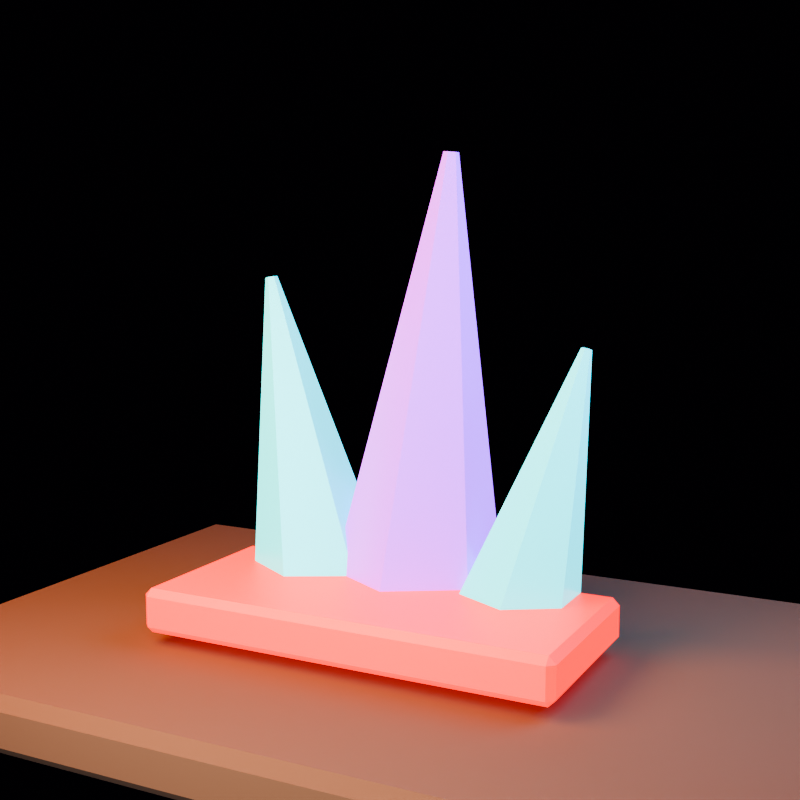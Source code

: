 # Source: crystal_spikes.blend  (saved by Blender 5.1.30; exported with 4.5.12 LTS)
import bpy
from mathutils import Matrix  # noqa: F401  (used for matrix-valued properties, if any)

bpy.ops.wm.read_factory_settings(use_empty=True)
scene = bpy.context.scene
scene.name = 'crystal_spikes_action_library'

# ---- collections
col_collection = bpy.data.collections.new('Collection'); scene.collection.children.link(col_collection)
col_asset = bpy.data.collections.new('ASSET'); scene.collection.children.link(col_asset)
col_preview_only = bpy.data.collections.new('PREVIEW_ONLY'); scene.collection.children.link(col_preview_only)

# ---- materials (node trees are filled in below, after node groups)
mat_mat_cyan = bpy.data.materials.new('MAT_Cyan')
mat_mat_cyan.diffuse_color = (0.08, 0.72, 0.68, 1.0)
mat_mat_violet = bpy.data.materials.new('MAT_Violet')
mat_mat_violet.diffuse_color = (0.46, 0.12, 0.82, 1.0)
mat_mat_hazard = bpy.data.materials.new('MAT_Hazard')
mat_mat_hazard.diffuse_color = (0.72, 0.018, 0.009, 1.0)
mat_mat_earth = bpy.data.materials.new('MAT_Earth')
mat_mat_earth.diffuse_color = (0.16, 0.075, 0.028, 1.0)

# ---- material node trees
mat_mat_cyan.use_nodes = True; mat_mat_cyan.node_tree.nodes.clear()
_N = mat_mat_cyan.node_tree.nodes; _L = mat_mat_cyan.node_tree.links
n0 = _N.new('ShaderNodeBsdfPrincipled'); n0.name = 'Principled BSDF'; n0.location = (-200, 100)
n0.inputs[0].default_value = (0.08, 0.72, 0.68, 1.0)
n0.inputs[1].default_value = 0.05
n0.inputs[2].default_value = 0.28
n0.inputs[27].default_value = (0.02, 0.65, 0.62, 1.0)
n0.inputs[28].default_value = 2.0
n1 = _N.new('ShaderNodeOutputMaterial'); n1.name = 'Material Output'; n1.location = (200, 100)
_L.new(n0.outputs[0], n1.inputs[0])
n1.is_active_output = True
mat_mat_violet.use_nodes = True; mat_mat_violet.node_tree.nodes.clear()
_N = mat_mat_violet.node_tree.nodes; _L = mat_mat_violet.node_tree.links
n0 = _N.new('ShaderNodeBsdfPrincipled'); n0.name = 'Principled BSDF'; n0.location = (-200, 100)
n0.inputs[0].default_value = (0.46, 0.12, 0.82, 1.0)
n0.inputs[1].default_value = 0.03
n0.inputs[2].default_value = 0.28
n0.inputs[27].default_value = (0.38, 0.03, 0.75, 1.0)
n0.inputs[28].default_value = 2.0
n1 = _N.new('ShaderNodeOutputMaterial'); n1.name = 'Material Output'; n1.location = (200, 100)
_L.new(n0.outputs[0], n1.inputs[0])
n1.is_active_output = True
mat_mat_hazard.use_nodes = True; mat_mat_hazard.node_tree.nodes.clear()
_N = mat_mat_hazard.node_tree.nodes; _L = mat_mat_hazard.node_tree.links
n0 = _N.new('ShaderNodeBsdfPrincipled'); n0.name = 'Principled BSDF'; n0.location = (-200, 100)
n0.inputs[0].default_value = (0.72, 0.018, 0.009, 1.0)
n0.inputs[1].default_value = 0.12
n0.inputs[2].default_value = 0.52
n0.inputs[27].default_value = (1.0, 0.015, 0.005, 1.0)
n0.inputs[28].default_value = 2.0
n1 = _N.new('ShaderNodeOutputMaterial'); n1.name = 'Material Output'; n1.location = (200, 100)
_L.new(n0.outputs[0], n1.inputs[0])
n1.is_active_output = True
mat_mat_earth.use_nodes = True; mat_mat_earth.node_tree.nodes.clear()
_N = mat_mat_earth.node_tree.nodes; _L = mat_mat_earth.node_tree.links
n0 = _N.new('ShaderNodeBsdfPrincipled'); n0.name = 'Principled BSDF'; n0.location = (-200, 100)
n0.inputs[0].default_value = (0.16, 0.075, 0.028, 1.0)
n0.inputs[2].default_value = 0.98
n1 = _N.new('ShaderNodeOutputMaterial'); n1.name = 'Material Output'; n1.location = (200, 100)
_L.new(n0.outputs[0], n1.inputs[0])
n1.is_active_output = True

# ---- world
world_world = bpy.data.worlds.new('World'); scene.world = world_world
world_world.use_nodes = True; world_world.node_tree.nodes.clear()
_N = world_world.node_tree.nodes; _L = world_world.node_tree.links
n0 = _N.new('ShaderNodeOutputWorld'); n0.name = 'World Output'; n0.location = (200, 100)
n1 = _N.new('ShaderNodeBackground'); n1.name = 'Background'; n1.location = (-200, 100)
n1.inputs[0].default_value = (0.008, 0.005, 0.012, 1.0)
n1.inputs[1].default_value = 0.25
_L.new(n1.outputs[0], n0.inputs[0])
n0.is_active_output = True
world_world.color = (0.05088, 0.05088, 0.05088)
world_world.sun_shadow_jitter_overblur = 0.0

# ---- cameras
cam_camera = bpy.data.cameras.new('Camera')
cam_camera.lens = 54.0

# ---- lights
light_area = bpy.data.lights.new('Area', 'AREA')
light_area.color = (1.0, 0.34, 0.1)
light_area.energy = 232.6
light_area.shape = 'DISK'
light_area.size = 2.0
light_area.size_y = 1.0
light_area_001 = bpy.data.lights.new('Area.001', 'AREA')
light_area_001.color = (0.18, 0.34, 0.82)
light_area_001.energy = 167.2
light_area_001.size = 1.8
light_area_001.size_y = 1.0
light_area_002 = bpy.data.lights.new('Area.002', 'AREA')
light_area_002.color = (0.72, 0.78, 1.0)
light_area_002.energy = 153.1
light_area_002.size = 2.5
light_area_002.size_y = 1.0

# ---- meshes
me_cone = bpy.data.meshes.new('Cone')
me_cone.from_pydata([(0.0, 0.28, -0.625), (0.0, 0.0224, 0.625), (0.2425, 0.14, -0.625), (0.0194, 0.0112, 0.625), (0.2425, -0.14, -0.625), (0.0194, -0.0112, 0.625), (0.0, -0.28, -0.625), (0.0, -0.0224, 0.625), (-0.2425, -0.14, -0.625), (-0.0194, -0.0112, 0.625), (-0.2425, 0.14, -0.625), (-0.0194, 0.0112, 0.625), (0.7637, 0.2, -0.754), (1.188, -0.0208, 0.1956), (0.9535, 0.08, -0.8388), (1.203, -0.0304, 0.1888), (0.9535, -0.16, -0.8388), (1.203, -0.0496, 0.1888), (0.7637, -0.28, -0.754), (1.188, -0.0592, 0.1956), (0.574, -0.16, -0.6693), (1.173, -0.0496, 0.2024), (0.574, 0.08, -0.6693), (1.173, -0.0304, 0.2024)], [], [(1, 2, 0), (3, 4, 2), (4, 7, 6), (7, 8, 6), (1, 9, 5), (9, 10, 8), (10, 1, 0), (2, 6, 10), (13, 14, 12), (15, 16, 14), (17, 18, 16), (19, 20, 18), (21, 19, 17), (21, 22, 20), (23, 12, 22), (20, 22, 14), (1, 3, 2), (3, 5, 4), (4, 5, 7), (7, 9, 8), (5, 3, 1), (1, 11, 9), (9, 7, 5), (9, 11, 10), (10, 11, 1), (10, 0, 2), (2, 4, 6), (6, 8, 10), (13, 15, 14), (15, 17, 16), (17, 19, 18), (19, 21, 20), (17, 15, 21), (15, 13, 21), (13, 23, 21), (21, 23, 22), (23, 13, 12), (22, 12, 14), (14, 16, 18), (18, 20, 14)])
_uv = me_cone.uv_layers.new(name='UVMap')
_uv.uv.foreach_set('vector', [1.0, 1.0, 0.8333, 0.5, 1.0, 0.5, 0.8333, 1.0, 0.6667, 0.5, 0.8333, 0.5, 0.6667, 0.5, 0.5, 1.0, 0.5, 0.5, 0.5, 1.0, 0.3333, 0.5, 0.5, 0.5, 0.25, 0.49, 0.04215, 0.13, 0.4578, 0.13, 0.3333, 1.0, 0.1667, 0.5, 0.3333, 0.5, 0.1667, 0.5, -8.941e-08, 1.0, -8.941e-08, 0.5, 0.9578, 0.37, 0.75, 0.01, 0.5422, 0.37, 1.0, 1.0, 0.8333, 0.5, 1.0, 0.5, 0.8333, 1.0, 0.6667, 0.5, 0.8333, 0.5, 0.6667, 1.0, 0.5, 0.5, 0.6667, 0.5, 0.5, 1.0, 0.3333, 0.5, 0.5, 0.5, 0.04215, 0.13, 0.25, 0.01, 0.4578, 0.13, 0.3333, 1.0, 0.1667, 0.5, 0.3333, 0.5, 0.1667, 1.0, -8.941e-08, 0.5, 0.1667, 0.5, 0.5422, 0.13, 0.5422, 0.37, 0.9578, 0.37, 1.0, 1.0, 0.8333, 1.0, 0.8333, 0.5, 0.8333, 1.0, 0.6667, 1.0, 0.6667, 0.5, 0.6667, 0.5, 0.6667, 1.0, 0.5, 1.0, 0.5, 1.0, 0.3333, 1.0, 0.3333, 0.5, 0.4578, 0.13, 0.4578, 0.37, 0.25, 0.49, 0.25, 0.49, 0.04215, 0.37, 0.04215, 0.13, 0.04215, 0.13, 0.25, 0.01, 0.4578, 0.13, 0.3333, 1.0, 0.1667, 1.0, 0.1667, 0.5, 0.1667, 0.5, 0.1667, 1.0, -8.941e-08, 1.0, 0.5422, 0.37, 0.75, 0.49, 0.9578, 0.37, 0.9578, 0.37, 0.9578, 0.13, 0.75, 0.01, 0.75, 0.01, 0.5422, 0.13, 0.5422, 0.37, 1.0, 1.0, 0.8333, 1.0, 0.8333, 0.5, 0.8333, 1.0, 0.6667, 1.0, 0.6667, 0.5, 0.6667, 1.0, 0.5, 1.0, 0.5, 0.5, 0.5, 1.0, 0.3333, 1.0, 0.3333, 0.5, 0.4578, 0.13, 0.4578, 0.37, 0.04215, 0.13, 0.4578, 0.37, 0.25, 0.49, 0.04215, 0.13, 0.25, 0.49, 0.04215, 0.37, 0.04215, 0.13, 0.3333, 1.0, 0.1667, 1.0, 0.1667, 0.5, 0.1667, 1.0, -8.941e-08, 1.0, -8.941e-08, 0.5, 0.5422, 0.37, 0.75, 0.49, 0.9578, 0.37, 0.9578, 0.37, 0.9578, 0.13, 0.75, 0.01, 0.75, 0.01, 0.5422, 0.13, 0.9578, 0.37])
me_cone.materials.append(mat_mat_cyan)
me_cone.update()
me_cone.normals_split_custom_set([tuple(v) for v in zip(*[iter([0.4922, 0.8526, 0.1757, 0.4922, 0.8526, 0.1757, 0.4922, 0.8526, 0.1757, 0.9844, 0.0, 0.1757, 0.9844, 0.0, 0.1757, 0.9844, 0.0, 0.1757, 0.4922, -0.8526, 0.1757, 0.4922, -0.8526, 0.1757, 0.4922, -0.8526, 0.1757, -0.4922, -0.8526, 0.1757, -0.4922, -0.8526, 0.1757, -0.4922, -0.8526, 0.1757, 0.0, 0.0, 1.0, 0.0, 0.0, 1.0, 0.0, 0.0, 1.0, -0.9844, 0.0, 0.1757, -0.9844, 0.0, 0.1757, -0.9844, 0.0, 0.1757, -0.4922, 0.8526, 0.1757, -0.4922, 0.8526, 0.1757, -0.4922, 0.8526, 0.1757, 0.0, 0.0, -1.0, 0.0, 0.0, -1.0, 0.0, 0.0, -1.0, 0.5228, 0.8517, -0.0354, 0.5228, 0.8517, -0.0354, 0.5228, 0.8517, -0.0354, 0.9718, 0.0, -0.2359, 0.9718, 0.0, -0.2359, 0.9718, 0.0, -0.2359, 0.5228, -0.8517, -0.0354, 0.5228, -0.8517, -0.0354, 0.5228, -0.8517, -0.0354, -0.3753, -0.8517, 0.3656, -0.3753, -0.8517, 0.3656, -0.3753, -0.8517, 0.3656, 0.4078, 0.0, 0.9131, 0.4078, 0.0, 0.9131, 0.4078, 0.0, 0.9131, -0.8243, 0.0, 0.5662, -0.8243, 0.0, 0.5662, -0.8243, 0.0, 0.5662, -0.3753, 0.8517, 0.3656, -0.3753, 0.8517, 0.3656, -0.3753, 0.8517, 0.3656, -0.4078, 0.0, -0.9131, -0.4078, 0.0, -0.9131, -0.4078, 0.0, -0.9131, 0.4922, 0.8526, 0.1757, 0.4922, 0.8526, 0.1757, 0.4922, 0.8526, 0.1757, 0.9844, 0.0, 0.1757, 0.9844, 0.0, 0.1757, 0.9844, 0.0, 0.1757, 0.4922, -0.8526, 0.1757, 0.4922, -0.8526, 0.1757, 0.4922, -0.8526, 0.1757, -0.4922, -0.8526, 0.1757, -0.4922, -0.8526, 0.1757, -0.4922, -0.8526, 0.1757, 2.143e-06, 0.0, 1.0, 2.143e-06, 0.0, 1.0, 2.143e-06, 0.0, 1.0, -4.287e-06, 0.0, 1.0, -4.287e-06, 0.0, 1.0, -4.287e-06, 0.0, 1.0, 0.0, 0.0, 1.0, 0.0, 0.0, 1.0, 0.0, 0.0, 1.0, -0.9844, 0.0, 0.1757, -0.9844, 0.0, 0.1757, -0.9844, 0.0, 0.1757, -0.4922, 0.8526, 0.1757, -0.4922, 0.8526, 0.1757, -0.4922, 0.8526, 0.1757, 0.0, 0.0, -1.0, 0.0, 0.0, -1.0, 0.0, 0.0, -1.0, 6.584e-07, 0.0, -1.0, 6.584e-07, 0.0, -1.0, 6.584e-07, 0.0, -1.0, -4.389e-07, 0.0, -1.0, -4.389e-07, 0.0, -1.0, -4.389e-07, 0.0, -1.0, 0.5228, 0.8517, -0.0354, 0.5228, 0.8517, -0.0354, 0.5228, 0.8517, -0.0354, 0.9718, 0.0, -0.2359, 0.9718, 0.0, -0.2359, 0.9718, 0.0, -0.2359, 0.5227, -0.8518, -0.0354, 0.5227, -0.8518, -0.0354, 0.5227, -0.8518, -0.0354, -0.3753, -0.8517, 0.3656, -0.3753, -0.8517, 0.3656, -0.3753, -0.8517, 0.3656, 0.4078, 0.0, 0.9131, 0.4078, 0.0, 0.9131, 0.4078, 0.0, 0.9131, 0.4078, 0.0, 0.9131, 0.4078, 0.0, 0.9131, 0.4078, 0.0, 0.9131, 0.4078, 0.0, 0.9131, 0.4078, 0.0, 0.9131, 0.4078, 0.0, 0.9131, -0.8243, 0.0, 0.5662, -0.8243, 0.0, 0.5662, -0.8243, 0.0, 0.5662, -0.3753, 0.8517, 0.3656, -0.3753, 0.8517, 0.3656, -0.3753, 0.8517, 0.3656, -0.4078, -2.987e-07, -0.9131, -0.4078, -2.987e-07, -0.9131, -0.4078, -2.987e-07, -0.9131, -0.4078, 0.0, -0.9131, -0.4078, 0.0, -0.9131, -0.4078, 0.0, -0.9131, -0.4078, 2.987e-07, -0.9131, -0.4078, 2.987e-07, -0.9131, -0.4078, 2.987e-07, -0.9131])] * 3)])
me_cone_001 = bpy.data.meshes.new('Cone.001')
me_cone_001.from_pydata([(-6.258e-09, 0.34, -0.84), (6.258e-09, 0.0272, 0.84), (0.2944, 0.17, -0.84), (0.02356, 0.0136, 0.84), (0.2944, -0.17, -0.84), (0.02356, -0.0136, 0.84), (-6.258e-09, -0.34, -0.84), (6.258e-09, -0.0272, 0.84), (-0.2944, -0.17, -0.84), (-0.02356, -0.0136, 0.84), (-0.2944, 0.17, -0.84), (-0.02356, 0.0136, 0.84)], [], [(1, 2, 0), (3, 4, 2), (5, 6, 4), (7, 8, 6), (1, 9, 5), (9, 10, 8), (11, 0, 10), (6, 8, 10), (1, 3, 2), (3, 5, 4), (5, 7, 6), (7, 9, 8), (5, 3, 1), (1, 11, 9), (9, 7, 5), (9, 11, 10), (11, 1, 0), (10, 0, 6), (0, 2, 6), (2, 4, 6)])
_uv = me_cone_001.uv_layers.new(name='UVMap')
_uv.uv.foreach_set('vector', [1.0, 1.0, 0.8333, 0.5, 1.0, 0.5, 0.8333, 1.0, 0.6667, 0.5, 0.8333, 0.5, 0.6667, 1.0, 0.5, 0.5, 0.6667, 0.5, 0.5, 1.0, 0.3333, 0.5, 0.5, 0.5, 0.25, 0.49, 0.04215, 0.13, 0.4578, 0.13, 0.3333, 1.0, 0.1667, 0.5, 0.3333, 0.5, 0.1667, 1.0, -8.941e-08, 0.5, 0.1667, 0.5, 0.75, 0.01, 0.5422, 0.13, 0.5422, 0.37, 1.0, 1.0, 0.8333, 1.0, 0.8333, 0.5, 0.8333, 1.0, 0.6667, 1.0, 0.6667, 0.5, 0.6667, 1.0, 0.5, 1.0, 0.5, 0.5, 0.5, 1.0, 0.3333, 1.0, 0.3333, 0.5, 0.4578, 0.13, 0.4578, 0.37, 0.25, 0.49, 0.25, 0.49, 0.04215, 0.37, 0.04215, 0.13, 0.04215, 0.13, 0.25, 0.01, 0.4578, 0.13, 0.3333, 1.0, 0.1667, 1.0, 0.1667, 0.5, 0.1667, 1.0, -8.941e-08, 1.0, -8.941e-08, 0.5, 0.5422, 0.37, 0.75, 0.49, 0.75, 0.01, 0.75, 0.49, 0.9578, 0.37, 0.75, 0.01, 0.9578, 0.37, 0.9578, 0.13, 0.75, 0.01])
me_cone_001.materials.append(mat_mat_violet)
me_cone_001.update()
me_cone_001.normals_split_custom_set([tuple(v) for v in zip(*[iter([0.4936, 0.855, 0.1592, 0.4936, 0.855, 0.1592, 0.4936, 0.855, 0.1592, 0.9872, 0.0, 0.1592, 0.9872, 0.0, 0.1592, 0.9872, 0.0, 0.1592, 0.4936, -0.855, 0.1592, 0.4936, -0.855, 0.1592, 0.4936, -0.855, 0.1592, -0.4936, -0.855, 0.1592, -0.4936, -0.855, 0.1592, -0.4936, -0.855, 0.1592, 0.0, 0.0, 1.0, 0.0, 0.0, 1.0, 0.0, 0.0, 1.0, -0.9872, 0.0, 0.1592, -0.9872, 0.0, 0.1592, -0.9872, 0.0, 0.1592, -0.4936, 0.855, 0.1592, -0.4936, 0.855, 0.1592, -0.4936, 0.855, 0.1592, 5.954e-07, 0.0, -1.0, 5.954e-07, 0.0, -1.0, 5.954e-07, 0.0, -1.0, 0.4936, 0.855, 0.1592, 0.4936, 0.855, 0.1592, 0.4936, 0.855, 0.1592, 0.9872, 0.0, 0.1592, 0.9872, 0.0, 0.1592, 0.9872, 0.0, 0.1592, 0.4936, -0.855, 0.1592, 0.4936, -0.855, 0.1592, 0.4936, -0.855, 0.1592, -0.4936, -0.855, 0.1592, -0.4936, -0.855, 0.1592, -0.4936, -0.855, 0.1592, 5.814e-06, 0.0, 1.0, 5.814e-06, 0.0, 1.0, 5.814e-06, 0.0, 1.0, -5.814e-06, 0.0, 1.0, -5.814e-06, 0.0, 1.0, -5.814e-06, 0.0, 1.0, 0.0, 0.0, 1.0, 0.0, 0.0, 1.0, 0.0, 0.0, 1.0, -0.9872, 0.0, 0.1592, -0.9872, 0.0, 0.1592, -0.9872, 0.0, 0.1592, -0.4936, 0.855, 0.1592, -0.4936, 0.855, 0.1592, -0.4936, 0.855, 0.1592, 0.0, 0.0, -1.0, 0.0, 0.0, -1.0, 0.0, 0.0, -1.0, 2.977e-07, 0.0, -1.0, 2.977e-07, 0.0, -1.0, 2.977e-07, 0.0, -1.0, -5.954e-07, 0.0, -1.0, -5.954e-07, 0.0, -1.0, -5.954e-07, 0.0, -1.0])] * 3)])
me_cube = bpy.data.meshes.new('Cube')
me_cube.from_pydata([(-0.735, -0.315, -0.08), (-0.735, -0.34, -0.055), (-0.76, -0.315, -0.055), (-0.735, -0.34, 0.055), (-0.735, -0.315, 0.08), (-0.76, -0.315, 0.055), (-0.735, 0.315, -0.08), (-0.76, 0.315, -0.055), (-0.735, 0.34, -0.055), (-0.735, 0.315, 0.08), (-0.735, 0.34, 0.055), (-0.76, 0.315, 0.055), (0.735, -0.315, -0.08), (0.76, -0.315, -0.055), (0.735, -0.34, -0.055), (0.735, -0.315, 0.08), (0.735, -0.34, 0.055), (0.76, -0.315, 0.055), (0.735, 0.315, -0.08), (0.735, 0.34, -0.055), (0.76, 0.315, -0.055), (0.735, 0.315, 0.08), (0.76, 0.315, 0.055), (0.735, 0.34, 0.055)], [], [(0, 1, 2), (3, 4, 5), (6, 7, 8), (9, 10, 11), (12, 13, 14), (15, 16, 17), (18, 19, 20), (21, 22, 23), (0, 7, 6), (3, 2, 1), (9, 5, 4), (8, 11, 10), (6, 19, 18), (21, 10, 9), (20, 23, 22), (18, 13, 12), (15, 22, 21), (14, 17, 16), (12, 1, 0), (4, 16, 15), (18, 0, 6), (5, 7, 2), (16, 1, 14), (9, 15, 21), (10, 19, 8), (22, 13, 20), (0, 2, 7), (3, 5, 2), (9, 11, 5), (8, 7, 11), (6, 8, 19), (21, 23, 10), (20, 19, 23), (18, 20, 13), (15, 17, 22), (14, 13, 17), (12, 14, 1), (4, 3, 16), (18, 12, 0), (5, 11, 7), (16, 3, 1), (9, 4, 15), (10, 23, 19), (22, 17, 13)])
_uv = me_cube.uv_layers.new(name='UVMap')
_uv.uv.foreach_set('vector', [0.1291, 0.7408, 0.1291, 0.75, 0.125, 0.7408, 0.5859, 0.0, 0.625, 0.009191, 0.5859, 0.009191, 0.1291, 0.5092, 0.125, 0.5092, 0.1291, 0.5, 0.625, 0.2452, 0.5859, 0.2531, 0.5859, 0.2408, 0.3709, 0.7408, 0.4043, 0.7408, 0.3925, 0.7521, 0.6271, 0.7475, 0.5859, 0.7541, 0.5859, 0.7431, 0.3709, 0.5092, 0.3925, 0.4979, 0.4043, 0.5092, 0.6271, 0.5025, 0.5859, 0.5069, 0.5859, 0.4959, 0.1291, 0.7408, 0.125, 0.5092, 0.1291, 0.5092, 0.5859, 0.0, 0.4141, 0.009191, 0.4141, 0.0, 0.625, 0.2452, 0.5859, 0.009191, 0.625, 0.009191, 0.4141, 0.2541, 0.5859, 0.2408, 0.5859, 0.2531, 0.1291, 0.5092, 0.3925, 0.4979, 0.3709, 0.5092, 0.6271, 0.5025, 0.5859, 0.2531, 0.625, 0.2452, 0.4043, 0.5092, 0.5859, 0.4959, 0.5859, 0.5069, 0.3709, 0.5092, 0.4043, 0.7408, 0.3709, 0.7408, 0.6271, 0.7475, 0.5859, 0.5069, 0.6271, 0.5025, 0.3925, 0.7521, 0.5859, 0.7431, 0.5859, 0.7541, 0.3709, 0.7408, 0.1291, 0.75, 0.1291, 0.7408, 0.625, 0.9959, 0.5859, 0.7541, 0.6271, 0.7475, 0.3709, 0.5092, 0.1291, 0.7408, 0.1291, 0.5092, 0.5859, 0.009191, 0.4141, 0.2408, 0.4141, 0.009191, 0.5859, 0.7541, 0.4141, 0.9959, 0.3925, 0.7521, 0.8709, 0.5092, 0.6271, 0.7475, 0.6271, 0.5025, 0.5859, 0.2531, 0.3925, 0.4979, 0.4141, 0.2541, 0.5859, 0.5069, 0.4043, 0.7408, 0.4043, 0.5092, 0.1291, 0.7408, 0.125, 0.7408, 0.125, 0.5092, 0.5859, 0.0, 0.5859, 0.009191, 0.4141, 0.009191, 0.625, 0.2452, 0.5859, 0.2408, 0.5859, 0.009191, 0.4141, 0.2541, 0.4141, 0.2408, 0.5859, 0.2408, 0.1291, 0.5092, 0.1291, 0.5, 0.3925, 0.4979, 0.6271, 0.5025, 0.5859, 0.4959, 0.5859, 0.2531, 0.4043, 0.5092, 0.3925, 0.4979, 0.5859, 0.4959, 0.3709, 0.5092, 0.4043, 0.5092, 0.4043, 0.7408, 0.6271, 0.7475, 0.5859, 0.7431, 0.5859, 0.5069, 0.3925, 0.7521, 0.4043, 0.7408, 0.5859, 0.7431, 0.3709, 0.7408, 0.3925, 0.7521, 0.1291, 0.75, 0.625, 0.9959, 0.5859, 0.9959, 0.5859, 0.7541, 0.3709, 0.5092, 0.3709, 0.7408, 0.1291, 0.7408, 0.5859, 0.009191, 0.5859, 0.2408, 0.4141, 0.2408, 0.5859, 0.7541, 0.5859, 0.9959, 0.4141, 0.9959, 0.8709, 0.5092, 0.8709, 0.7408, 0.6271, 0.7475, 0.5859, 0.2531, 0.5859, 0.4959, 0.3925, 0.4979, 0.5859, 0.5069, 0.5859, 0.7431, 0.4043, 0.7408])
me_cube.materials.append(mat_mat_hazard)
me_cube.update()
me_cube.normals_split_custom_set([tuple(v) for v in zip(*[iter([-0.5774, -0.5774, -0.5773, -0.5774, -0.5774, -0.5773, -0.5774, -0.5774, -0.5773, -0.5774, -0.5774, 0.5773, -0.5774, -0.5774, 0.5773, -0.5774, -0.5774, 0.5773, -0.5774, 0.5774, -0.5773, -0.5774, 0.5774, -0.5773, -0.5774, 0.5774, -0.5773, -0.5774, 0.5774, 0.5773, -0.5774, 0.5774, 0.5773, -0.5774, 0.5774, 0.5773, 0.5774, -0.5774, -0.5773, 0.5774, -0.5774, -0.5773, 0.5774, -0.5774, -0.5773, 0.5774, -0.5774, 0.5773, 0.5774, -0.5774, 0.5773, 0.5774, -0.5774, 0.5773, 0.5774, 0.5774, -0.5773, 0.5774, 0.5774, -0.5773, 0.5774, 0.5774, -0.5773, 0.5774, 0.5774, 0.5773, 0.5774, 0.5774, 0.5773, 0.5774, 0.5774, 0.5773, -0.7071, 0.0, -0.7071, -0.7071, 0.0, -0.7071, -0.7071, 0.0, -0.7071, -0.7071, -0.7071, 0.0, -0.7071, -0.7071, 0.0, -0.7071, -0.7071, 0.0, -0.7071, 0.0, 0.7071, -0.7071, 0.0, 0.7071, -0.7071, 0.0, 0.7071, -0.7071, 0.7071, 0.0, -0.7071, 0.7071, 0.0, -0.7071, 0.7071, 0.0, 0.0, 0.7071, -0.7071, 0.0, 0.7071, -0.7071, 0.0, 0.7071, -0.7071, 0.0, 0.7071, 0.7071, 0.0, 0.7071, 0.7071, 0.0, 0.7071, 0.7071, 0.7071, 0.7071, 0.0, 0.7071, 0.7071, 0.0, 0.7071, 0.7071, 0.0, 0.7071, 0.0, -0.7071, 0.7071, 0.0, -0.7071, 0.7071, 0.0, -0.7071, 0.7071, 0.0, 0.7071, 0.7071, 0.0, 0.7071, 0.7071, 0.0, 0.7071, 0.7071, -0.7071, 0.0, 0.7071, -0.7071, 0.0, 0.7071, -0.7071, 0.0, 0.0, -0.7071, -0.7071, 0.0, -0.7071, -0.7071, 0.0, -0.7071, -0.7071, 0.0, -0.7071, 0.7071, 0.0, -0.7071, 0.7071, 0.0, -0.7071, 0.7071, 0.0, 0.0, -1.0, 0.0, 0.0, -1.0, 0.0, 0.0, -1.0, -1.0, 0.0, 0.0, -1.0, 0.0, 0.0, -1.0, 0.0, 0.0, 0.0, -1.0, 0.0, 0.0, -1.0, 0.0, 0.0, -1.0, 0.0, 0.0, 0.0, 1.0, 0.0, 0.0, 1.0, 0.0, 0.0, 1.0, 0.0, 1.0, 0.0, 0.0, 1.0, 0.0, 0.0, 1.0, 0.0, 1.0, 0.0, 0.0, 1.0, 0.0, 0.0, 1.0, 0.0, 0.0, -0.7071, 0.0, -0.7071, -0.7071, 0.0, -0.7071, -0.7071, 0.0, -0.7071, -0.7071, -0.7071, 0.0, -0.7071, -0.7071, 0.0, -0.7071, -0.7071, 0.0, -0.7071, 0.0, 0.7071, -0.7071, 0.0, 0.7071, -0.7071, 0.0, 0.7071, -0.7071, 0.7071, 0.0, -0.7071, 0.7071, 0.0, -0.7071, 0.7071, 0.0, 0.0, 0.7071, -0.7071, 0.0, 0.7071, -0.7071, 0.0, 0.7071, -0.7071, 0.0, 0.7071, 0.7071, 0.0, 0.7071, 0.7071, 0.0, 0.7071, 0.7071, 0.7071, 0.7071, 0.0, 0.7071, 0.7071, 0.0, 0.7071, 0.7071, 0.0, 0.7071, 0.0, -0.7071, 0.7071, 0.0, -0.7071, 0.7071, 0.0, -0.7071, 0.7071, 0.0, 0.7071, 0.7071, 0.0, 0.7071, 0.7071, 0.0, 0.7071, 0.7071, -0.7071, 0.0, 0.7071, -0.7071, 0.0, 0.7071, -0.7071, 0.0, 0.0, -0.7071, -0.7071, 0.0, -0.7071, -0.7071, 0.0, -0.7071, -0.7071, 0.0, -0.7071, 0.7071, 0.0, -0.7071, 0.7071, 0.0, -0.7071, 0.7071, 0.0, 0.0, -1.0, 0.0, 0.0, -1.0, 0.0, 0.0, -1.0, -1.0, 0.0, 0.0, -1.0, 0.0, 0.0, -1.0, 0.0, 0.0, 0.0, -1.0, 0.0, 0.0, -1.0, 0.0, 0.0, -1.0, 0.0, 0.0, 0.0, 1.0, 0.0, 0.0, 1.0, 0.0, 0.0, 1.0, 0.0, 1.0, 0.0, 0.0, 1.0, 0.0, 0.0, 1.0, 0.0, 1.0, 0.0, 0.0, 1.0, 0.0, 0.0, 1.0, 0.0, 0.0])] * 3)])
me_cube_001 = bpy.data.meshes.new('Cube.001')
me_cube_001.from_pydata([(-1.56, -1.048, -0.1), (-1.56, -1.088, -0.06), (-1.6, -1.048, -0.06), (-1.56, -1.088, 0.06), (-1.56, -1.048, 0.1), (-1.6, -1.048, 0.06), (-1.56, 1.048, -0.1), (-1.6, 1.048, -0.06), (-1.56, 1.088, -0.06), (-1.56, 1.048, 0.1), (-1.56, 1.088, 0.06), (-1.6, 1.048, 0.06), (1.56, -1.048, -0.1), (1.6, -1.048, -0.06), (1.56, -1.088, -0.06), (1.56, -1.048, 0.1), (1.56, -1.088, 0.06), (1.6, -1.048, 0.06), (1.56, 1.048, -0.1), (1.56, 1.088, -0.06), (1.6, 1.048, -0.06), (1.56, 1.048, 0.1), (1.6, 1.048, 0.06), (1.56, 1.088, 0.06)], [], [(0, 1, 2), (3, 4, 5), (6, 7, 8), (9, 10, 11), (12, 13, 14), (15, 16, 17), (18, 19, 20), (21, 22, 23), (6, 0, 2, 7), (1, 3, 5, 2), (4, 9, 11, 5), (10, 8, 7, 11), (18, 6, 8, 19), (9, 21, 23, 10), (22, 20, 19, 23), (12, 18, 20, 13), (21, 15, 17, 22), (16, 14, 13, 17), (0, 12, 14, 1), (15, 4, 3, 16), (6, 18, 12, 0), (2, 5, 11, 7), (14, 16, 3, 1), (21, 9, 4, 15), (8, 10, 23, 19), (20, 22, 17, 13)])
_uv = me_cube_001.uv_layers.new(name='UVMap')
_uv.uv.foreach_set('vector', [0.1281, 0.7454, 0.1281, 0.75, 0.125, 0.7454, 0.575, 0.0, 0.625, 0.004596, 0.575, 0.004596, 0.1281, 0.5046, 0.125, 0.5046, 0.1281, 0.5, 0.625, 0.248, 0.575, 0.2523, 0.575, 0.2454, 0.3719, 0.7454, 0.4125, 0.7454, 0.3984, 0.7516, 0.6266, 0.7493, 0.575, 0.7531, 0.575, 0.7466, 0.3719, 0.5046, 0.3984, 0.4984, 0.4125, 0.5046, 0.6266, 0.5007, 0.575, 0.5034, 0.575, 0.4969, 0.1281, 0.5046, 0.1281, 0.7454, 0.125, 0.7454, 0.125, 0.5046, 0.425, 0.0, 0.575, 0.0, 0.575, 0.004596, 0.425, 0.004596, 0.625, 0.004596, 0.625, 0.248, 0.575, 0.2454, 0.575, 0.004596, 0.575, 0.2523, 0.425, 0.2531, 0.425, 0.2454, 0.575, 0.2454, 0.3719, 0.5046, 0.1281, 0.5046, 0.1281, 0.5, 0.3984, 0.4984, 0.625, 0.248, 0.6266, 0.5007, 0.575, 0.4969, 0.575, 0.2523, 0.575, 0.5034, 0.4125, 0.5046, 0.3984, 0.4984, 0.575, 0.4969, 0.3719, 0.7454, 0.3719, 0.5046, 0.4125, 0.5046, 0.4125, 0.7454, 0.6266, 0.5007, 0.6266, 0.7493, 0.575, 0.7466, 0.575, 0.5034, 0.575, 0.7531, 0.3984, 0.7516, 0.4125, 0.7454, 0.575, 0.7466, 0.1281, 0.7454, 0.3719, 0.7454, 0.3984, 0.7516, 0.1281, 0.75, 0.6266, 0.7493, 0.625, 0.9969, 0.575, 0.9969, 0.575, 0.7531, 0.1281, 0.5046, 0.3719, 0.5046, 0.3719, 0.7454, 0.1281, 0.7454, 0.425, 0.004596, 0.575, 0.004596, 0.575, 0.2454, 0.425, 0.2454, 0.3984, 0.7516, 0.575, 0.7531, 0.575, 0.9969, 0.425, 0.9969, 0.6266, 0.5007, 0.8719, 0.5046, 0.8719, 0.7454, 0.6266, 0.7493, 0.425, 0.2531, 0.575, 0.2523, 0.575, 0.4969, 0.3984, 0.4984, 0.4125, 0.5046, 0.575, 0.5034, 0.575, 0.7466, 0.4125, 0.7454])
me_cube_001.materials.append(mat_mat_earth)
me_cube_001.update()

# ---- objects
ob_crystal_spikes = bpy.data.objects.new('crystal_spikes', None)
ob_geo_cyan = bpy.data.objects.new('GEO_cyan', me_cone)
ob_geo_violet = bpy.data.objects.new('GEO_violet', me_cone_001)
ob_geo_hazard = bpy.data.objects.new('GEO_hazard', me_cube)
ob_preview_ground = bpy.data.objects.new('PREVIEW_Ground', me_cube_001)
ob_preview_key = bpy.data.objects.new('PREVIEW_Key', light_area)
ob_preview_rim = bpy.data.objects.new('PREVIEW_Rim', light_area_001)
ob_preview_fill = bpy.data.objects.new('PREVIEW_Fill', light_area_002)
ob_preview_camera = bpy.data.objects.new('PREVIEW_Camera', cam_camera)

# ---- transforms, parenting, visibility, modifiers, constraints
ob_crystal_spikes.location = (0.0, 0.0, 0.0)
ob_crystal_spikes.empty_display_type = 'CUBE'
ob_crystal_spikes.empty_display_size = 0.22
ob_geo_cyan.parent = ob_crystal_spikes
ob_geo_cyan.location = (-0.48, 0.0, 0.62)
ob_geo_cyan.rotation_euler = (0.0, -0.18, 0.0)
ob_geo_violet.parent = ob_crystal_spikes
ob_geo_violet.location = (0.05, 0.06, 0.84)
ob_geo_violet.rotation_euler = (0.0, 0.08, 0.0)
ob_geo_hazard.parent = ob_crystal_spikes
ob_geo_hazard.location = (0.0, -0.26, 0.09)
ob_preview_ground.location = (0.0, -0.1, -0.1383)
ob_preview_key.location = (-1.202, -1.818, 2.538)
ob_preview_key.rotation_euler = (0.8844, -2.02e-08, -0.6107)
ob_preview_rim.location = (1.718, 0.2435, 1.937)
ob_preview_rim.rotation_euler = (1.003, 6.136e-08, 1.768)
ob_preview_fill.location = (0.0, -2.419, 1.25)
ob_preview_fill.rotation_euler = (1.388, -0.0, 0.0)
ob_preview_camera.location = (1.889, -3.793, 1.422)
ob_preview_camera.rotation_euler = (1.427, 4.801e-08, 0.4729)

# ---- collection membership
col_asset.objects.link(ob_crystal_spikes)
col_asset.objects.link(ob_geo_cyan)
col_asset.objects.link(ob_geo_violet)
col_asset.objects.link(ob_geo_hazard)
col_preview_only.objects.link(ob_preview_ground)
col_preview_only.objects.link(ob_preview_key)
col_preview_only.objects.link(ob_preview_rim)
col_preview_only.objects.link(ob_preview_fill)
col_preview_only.objects.link(ob_preview_camera)

# ---- scene / render settings (as saved in the file)
scene.camera = ob_preview_camera
scene.frame_start = 1; scene.frame_end = 1; scene.frame_set(1)
scene.render.engine = 'BLENDER_EEVEE_NEXT'
scene.render.resolution_x = 512
scene.render.resolution_y = 512
scene.render.fps = 30
scene.render.bake_bias = 0.0
scene.render.bake_samples = 0
scene.cycles.sampling_pattern = 'TABULATED_SOBOL'
scene.eevee.use_volume_custom_range = False
scene.view_settings.look = 'AgX - Medium High Contrast'
bpy.context.view_layer.update()
